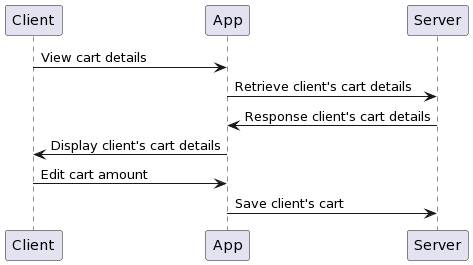

The diagram above was rendered by PlantUML. Its source (embedded in the PNG):
@startuml
participant Client
    participant App
    participant Server

Client -> App: View cart details
App -> Server: Retrieve client's cart details
Server -> App: Response client's cart details
App -> Client: Display client's cart details
Client -> App: Edit cart amount
App -> Server: Save client's cart
@enduml